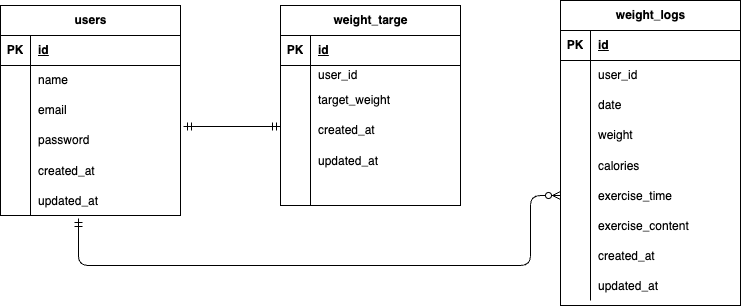

The diagram above was exported from draw.io. Its source (the exported page's mxGraphModel, read from the mxfile embedded in the PNG):
<mxGraphModel dx="280" dy="372" grid="1" gridSize="10" guides="1" tooltips="1" connect="1" arrows="1" fold="1" page="1" pageScale="1" pageWidth="827" pageHeight="1169" math="0" shadow="0">
  <root>
    <mxCell id="0" />
    <mxCell id="1" parent="0" />
    <mxCell id="2" value="users" style="shape=table;startSize=30;container=1;collapsible=1;childLayout=tableLayout;fixedRows=1;rowLines=0;fontStyle=1;align=center;resizeLast=1;html=1;" vertex="1" parent="1">
      <mxGeometry x="40" y="120" width="180" height="210" as="geometry" />
    </mxCell>
    <mxCell id="3" value="" style="shape=tableRow;horizontal=0;startSize=0;swimlaneHead=0;swimlaneBody=0;fillColor=none;collapsible=0;dropTarget=0;points=[[0,0.5],[1,0.5]];portConstraint=eastwest;top=0;left=0;right=0;bottom=1;" vertex="1" parent="2">
      <mxGeometry y="30" width="180" height="30" as="geometry" />
    </mxCell>
    <mxCell id="4" value="PK" style="shape=partialRectangle;connectable=0;fillColor=none;top=0;left=0;bottom=0;right=0;fontStyle=1;overflow=hidden;whiteSpace=wrap;html=1;" vertex="1" parent="3">
      <mxGeometry width="30" height="30" as="geometry">
        <mxRectangle width="30" height="30" as="alternateBounds" />
      </mxGeometry>
    </mxCell>
    <mxCell id="5" value="id" style="shape=partialRectangle;connectable=0;fillColor=none;top=0;left=0;bottom=0;right=0;align=left;spacingLeft=6;fontStyle=5;overflow=hidden;whiteSpace=wrap;html=1;" vertex="1" parent="3">
      <mxGeometry x="30" width="150" height="30" as="geometry">
        <mxRectangle width="150" height="30" as="alternateBounds" />
      </mxGeometry>
    </mxCell>
    <mxCell id="6" value="" style="shape=tableRow;horizontal=0;startSize=0;swimlaneHead=0;swimlaneBody=0;fillColor=none;collapsible=0;dropTarget=0;points=[[0,0.5],[1,0.5]];portConstraint=eastwest;top=0;left=0;right=0;bottom=0;" vertex="1" parent="2">
      <mxGeometry y="60" width="180" height="30" as="geometry" />
    </mxCell>
    <mxCell id="7" value="" style="shape=partialRectangle;connectable=0;fillColor=none;top=0;left=0;bottom=0;right=0;editable=1;overflow=hidden;whiteSpace=wrap;html=1;" vertex="1" parent="6">
      <mxGeometry width="30" height="30" as="geometry">
        <mxRectangle width="30" height="30" as="alternateBounds" />
      </mxGeometry>
    </mxCell>
    <mxCell id="8" value="name" style="shape=partialRectangle;connectable=0;fillColor=none;top=0;left=0;bottom=0;right=0;align=left;spacingLeft=6;overflow=hidden;whiteSpace=wrap;html=1;" vertex="1" parent="6">
      <mxGeometry x="30" width="150" height="30" as="geometry">
        <mxRectangle width="150" height="30" as="alternateBounds" />
      </mxGeometry>
    </mxCell>
    <mxCell id="9" value="" style="shape=tableRow;horizontal=0;startSize=0;swimlaneHead=0;swimlaneBody=0;fillColor=none;collapsible=0;dropTarget=0;points=[[0,0.5],[1,0.5]];portConstraint=eastwest;top=0;left=0;right=0;bottom=0;" vertex="1" parent="2">
      <mxGeometry y="90" width="180" height="30" as="geometry" />
    </mxCell>
    <mxCell id="10" value="" style="shape=partialRectangle;connectable=0;fillColor=none;top=0;left=0;bottom=0;right=0;editable=1;overflow=hidden;whiteSpace=wrap;html=1;" vertex="1" parent="9">
      <mxGeometry width="30" height="30" as="geometry">
        <mxRectangle width="30" height="30" as="alternateBounds" />
      </mxGeometry>
    </mxCell>
    <mxCell id="11" value="email" style="shape=partialRectangle;connectable=0;fillColor=none;top=0;left=0;bottom=0;right=0;align=left;spacingLeft=6;overflow=hidden;whiteSpace=wrap;html=1;" vertex="1" parent="9">
      <mxGeometry x="30" width="150" height="30" as="geometry">
        <mxRectangle width="150" height="30" as="alternateBounds" />
      </mxGeometry>
    </mxCell>
    <mxCell id="12" value="" style="shape=tableRow;horizontal=0;startSize=0;swimlaneHead=0;swimlaneBody=0;fillColor=none;collapsible=0;dropTarget=0;points=[[0,0.5],[1,0.5]];portConstraint=eastwest;top=0;left=0;right=0;bottom=0;" vertex="1" parent="2">
      <mxGeometry y="120" width="180" height="30" as="geometry" />
    </mxCell>
    <mxCell id="13" value="" style="shape=partialRectangle;connectable=0;fillColor=none;top=0;left=0;bottom=0;right=0;editable=1;overflow=hidden;whiteSpace=wrap;html=1;" vertex="1" parent="12">
      <mxGeometry width="30" height="30" as="geometry">
        <mxRectangle width="30" height="30" as="alternateBounds" />
      </mxGeometry>
    </mxCell>
    <mxCell id="14" value="password" style="shape=partialRectangle;connectable=0;fillColor=none;top=0;left=0;bottom=0;right=0;align=left;spacingLeft=6;overflow=hidden;whiteSpace=wrap;html=1;" vertex="1" parent="12">
      <mxGeometry x="30" width="150" height="30" as="geometry">
        <mxRectangle width="150" height="30" as="alternateBounds" />
      </mxGeometry>
    </mxCell>
    <mxCell id="43" value="" style="shape=tableRow;horizontal=0;startSize=0;swimlaneHead=0;swimlaneBody=0;fillColor=none;collapsible=0;dropTarget=0;points=[[0,0.5],[1,0.5]];portConstraint=eastwest;top=0;left=0;right=0;bottom=0;" vertex="1" parent="2">
      <mxGeometry y="150" width="180" height="30" as="geometry" />
    </mxCell>
    <mxCell id="44" value="" style="shape=partialRectangle;connectable=0;fillColor=none;top=0;left=0;bottom=0;right=0;editable=1;overflow=hidden;" vertex="1" parent="43">
      <mxGeometry width="30" height="30" as="geometry">
        <mxRectangle width="30" height="30" as="alternateBounds" />
      </mxGeometry>
    </mxCell>
    <mxCell id="45" value="created_at" style="shape=partialRectangle;connectable=0;fillColor=none;top=0;left=0;bottom=0;right=0;align=left;spacingLeft=6;overflow=hidden;" vertex="1" parent="43">
      <mxGeometry x="30" width="150" height="30" as="geometry">
        <mxRectangle width="150" height="30" as="alternateBounds" />
      </mxGeometry>
    </mxCell>
    <mxCell id="47" value="" style="shape=tableRow;horizontal=0;startSize=0;swimlaneHead=0;swimlaneBody=0;fillColor=none;collapsible=0;dropTarget=0;points=[[0,0.5],[1,0.5]];portConstraint=eastwest;top=0;left=0;right=0;bottom=0;" vertex="1" parent="2">
      <mxGeometry y="180" width="180" height="30" as="geometry" />
    </mxCell>
    <mxCell id="48" value="" style="shape=partialRectangle;connectable=0;fillColor=none;top=0;left=0;bottom=0;right=0;editable=1;overflow=hidden;" vertex="1" parent="47">
      <mxGeometry width="30" height="30" as="geometry">
        <mxRectangle width="30" height="30" as="alternateBounds" />
      </mxGeometry>
    </mxCell>
    <mxCell id="49" value="updated_at" style="shape=partialRectangle;connectable=0;fillColor=none;top=0;left=0;bottom=0;right=0;align=left;spacingLeft=6;overflow=hidden;" vertex="1" parent="47">
      <mxGeometry x="30" width="150" height="30" as="geometry">
        <mxRectangle width="150" height="30" as="alternateBounds" />
      </mxGeometry>
    </mxCell>
    <mxCell id="15" value="&lt;span class=&quot;notion-enable-hover&quot; data-token-index=&quot;0&quot;&gt;weight_targe&lt;/span&gt;" style="shape=table;startSize=30;container=1;collapsible=1;childLayout=tableLayout;fixedRows=1;rowLines=0;fontStyle=1;align=center;resizeLast=1;html=1;" vertex="1" parent="1">
      <mxGeometry x="320" y="120" width="180" height="200" as="geometry" />
    </mxCell>
    <mxCell id="16" value="" style="shape=tableRow;horizontal=0;startSize=0;swimlaneHead=0;swimlaneBody=0;fillColor=none;collapsible=0;dropTarget=0;points=[[0,0.5],[1,0.5]];portConstraint=eastwest;top=0;left=0;right=0;bottom=1;" vertex="1" parent="15">
      <mxGeometry y="30" width="180" height="30" as="geometry" />
    </mxCell>
    <mxCell id="17" value="PK" style="shape=partialRectangle;connectable=0;fillColor=none;top=0;left=0;bottom=0;right=0;fontStyle=1;overflow=hidden;whiteSpace=wrap;html=1;" vertex="1" parent="16">
      <mxGeometry width="30" height="30" as="geometry">
        <mxRectangle width="30" height="30" as="alternateBounds" />
      </mxGeometry>
    </mxCell>
    <mxCell id="18" value="id" style="shape=partialRectangle;connectable=0;fillColor=none;top=0;left=0;bottom=0;right=0;align=left;spacingLeft=6;fontStyle=5;overflow=hidden;whiteSpace=wrap;html=1;" vertex="1" parent="16">
      <mxGeometry x="30" width="150" height="30" as="geometry">
        <mxRectangle width="150" height="30" as="alternateBounds" />
      </mxGeometry>
    </mxCell>
    <mxCell id="19" value="" style="shape=tableRow;horizontal=0;startSize=0;swimlaneHead=0;swimlaneBody=0;fillColor=none;collapsible=0;dropTarget=0;points=[[0,0.5],[1,0.5]];portConstraint=eastwest;top=0;left=0;right=0;bottom=0;" vertex="1" parent="15">
      <mxGeometry y="60" width="180" height="20" as="geometry" />
    </mxCell>
    <mxCell id="20" value="" style="shape=partialRectangle;connectable=0;fillColor=none;top=0;left=0;bottom=0;right=0;editable=1;overflow=hidden;whiteSpace=wrap;html=1;" vertex="1" parent="19">
      <mxGeometry width="30" height="20" as="geometry">
        <mxRectangle width="30" height="20" as="alternateBounds" />
      </mxGeometry>
    </mxCell>
    <mxCell id="21" value="user_id" style="shape=partialRectangle;connectable=0;fillColor=none;top=0;left=0;bottom=0;right=0;align=left;spacingLeft=6;overflow=hidden;whiteSpace=wrap;html=1;" vertex="1" parent="19">
      <mxGeometry x="30" width="150" height="20" as="geometry">
        <mxRectangle width="150" height="20" as="alternateBounds" />
      </mxGeometry>
    </mxCell>
    <mxCell id="22" value="" style="shape=tableRow;horizontal=0;startSize=0;swimlaneHead=0;swimlaneBody=0;fillColor=none;collapsible=0;dropTarget=0;points=[[0,0.5],[1,0.5]];portConstraint=eastwest;top=0;left=0;right=0;bottom=0;" vertex="1" parent="15">
      <mxGeometry y="80" width="180" height="30" as="geometry" />
    </mxCell>
    <mxCell id="23" value="" style="shape=partialRectangle;connectable=0;fillColor=none;top=0;left=0;bottom=0;right=0;editable=1;overflow=hidden;whiteSpace=wrap;html=1;" vertex="1" parent="22">
      <mxGeometry width="30" height="30" as="geometry">
        <mxRectangle width="30" height="30" as="alternateBounds" />
      </mxGeometry>
    </mxCell>
    <mxCell id="24" value="target_weight" style="shape=partialRectangle;connectable=0;fillColor=none;top=0;left=0;bottom=0;right=0;align=left;spacingLeft=6;overflow=hidden;whiteSpace=wrap;html=1;" vertex="1" parent="22">
      <mxGeometry x="30" width="150" height="30" as="geometry">
        <mxRectangle width="150" height="30" as="alternateBounds" />
      </mxGeometry>
    </mxCell>
    <mxCell id="25" value="" style="shape=tableRow;horizontal=0;startSize=0;swimlaneHead=0;swimlaneBody=0;fillColor=none;collapsible=0;dropTarget=0;points=[[0,0.5],[1,0.5]];portConstraint=eastwest;top=0;left=0;right=0;bottom=0;" vertex="1" parent="15">
      <mxGeometry y="110" width="180" height="30" as="geometry" />
    </mxCell>
    <mxCell id="26" value="" style="shape=partialRectangle;connectable=0;fillColor=none;top=0;left=0;bottom=0;right=0;editable=1;overflow=hidden;whiteSpace=wrap;html=1;" vertex="1" parent="25">
      <mxGeometry width="30" height="30" as="geometry">
        <mxRectangle width="30" height="30" as="alternateBounds" />
      </mxGeometry>
    </mxCell>
    <mxCell id="27" value="created_at" style="shape=partialRectangle;connectable=0;fillColor=none;top=0;left=0;bottom=0;right=0;align=left;spacingLeft=6;overflow=hidden;whiteSpace=wrap;html=1;" vertex="1" parent="25">
      <mxGeometry x="30" width="150" height="30" as="geometry">
        <mxRectangle width="150" height="30" as="alternateBounds" />
      </mxGeometry>
    </mxCell>
    <mxCell id="55" value="" style="shape=tableRow;horizontal=0;startSize=0;swimlaneHead=0;swimlaneBody=0;fillColor=none;collapsible=0;dropTarget=0;points=[[0,0.5],[1,0.5]];portConstraint=eastwest;top=0;left=0;right=0;bottom=0;" vertex="1" parent="15">
      <mxGeometry y="140" width="180" height="30" as="geometry" />
    </mxCell>
    <mxCell id="56" value="" style="shape=partialRectangle;connectable=0;fillColor=none;top=0;left=0;bottom=0;right=0;editable=1;overflow=hidden;" vertex="1" parent="55">
      <mxGeometry width="30" height="30" as="geometry">
        <mxRectangle width="30" height="30" as="alternateBounds" />
      </mxGeometry>
    </mxCell>
    <mxCell id="57" value="updated_at" style="shape=partialRectangle;connectable=0;fillColor=none;top=0;left=0;bottom=0;right=0;align=left;spacingLeft=6;overflow=hidden;" vertex="1" parent="55">
      <mxGeometry x="30" width="150" height="30" as="geometry">
        <mxRectangle width="150" height="30" as="alternateBounds" />
      </mxGeometry>
    </mxCell>
    <mxCell id="59" value="" style="shape=tableRow;horizontal=0;startSize=0;swimlaneHead=0;swimlaneBody=0;fillColor=none;collapsible=0;dropTarget=0;points=[[0,0.5],[1,0.5]];portConstraint=eastwest;top=0;left=0;right=0;bottom=0;" vertex="1" parent="15">
      <mxGeometry y="170" width="180" height="30" as="geometry" />
    </mxCell>
    <mxCell id="60" value="" style="shape=partialRectangle;connectable=0;fillColor=none;top=0;left=0;bottom=0;right=0;editable=1;overflow=hidden;" vertex="1" parent="59">
      <mxGeometry width="30" height="30" as="geometry">
        <mxRectangle width="30" height="30" as="alternateBounds" />
      </mxGeometry>
    </mxCell>
    <mxCell id="61" value="" style="shape=partialRectangle;connectable=0;fillColor=none;top=0;left=0;bottom=0;right=0;align=left;spacingLeft=6;overflow=hidden;" vertex="1" parent="59">
      <mxGeometry x="30" width="150" height="30" as="geometry">
        <mxRectangle width="150" height="30" as="alternateBounds" />
      </mxGeometry>
    </mxCell>
    <mxCell id="28" value="&lt;span class=&quot;notion-enable-hover&quot; data-token-index=&quot;0&quot;&gt;weight_logs&lt;/span&gt;" style="shape=table;startSize=30;container=1;collapsible=1;childLayout=tableLayout;fixedRows=1;rowLines=0;fontStyle=1;align=center;resizeLast=1;html=1;" vertex="1" parent="1">
      <mxGeometry x="600" y="115" width="180" height="305" as="geometry" />
    </mxCell>
    <mxCell id="29" value="" style="shape=tableRow;horizontal=0;startSize=0;swimlaneHead=0;swimlaneBody=0;fillColor=none;collapsible=0;dropTarget=0;points=[[0,0.5],[1,0.5]];portConstraint=eastwest;top=0;left=0;right=0;bottom=1;" vertex="1" parent="28">
      <mxGeometry y="30" width="180" height="30" as="geometry" />
    </mxCell>
    <mxCell id="30" value="PK" style="shape=partialRectangle;connectable=0;fillColor=none;top=0;left=0;bottom=0;right=0;fontStyle=1;overflow=hidden;whiteSpace=wrap;html=1;" vertex="1" parent="29">
      <mxGeometry width="30" height="30" as="geometry">
        <mxRectangle width="30" height="30" as="alternateBounds" />
      </mxGeometry>
    </mxCell>
    <mxCell id="31" value="id" style="shape=partialRectangle;connectable=0;fillColor=none;top=0;left=0;bottom=0;right=0;align=left;spacingLeft=6;fontStyle=5;overflow=hidden;whiteSpace=wrap;html=1;" vertex="1" parent="29">
      <mxGeometry x="30" width="150" height="30" as="geometry">
        <mxRectangle width="150" height="30" as="alternateBounds" />
      </mxGeometry>
    </mxCell>
    <mxCell id="32" value="" style="shape=tableRow;horizontal=0;startSize=0;swimlaneHead=0;swimlaneBody=0;fillColor=none;collapsible=0;dropTarget=0;points=[[0,0.5],[1,0.5]];portConstraint=eastwest;top=0;left=0;right=0;bottom=0;" vertex="1" parent="28">
      <mxGeometry y="60" width="180" height="30" as="geometry" />
    </mxCell>
    <mxCell id="33" value="" style="shape=partialRectangle;connectable=0;fillColor=none;top=0;left=0;bottom=0;right=0;editable=1;overflow=hidden;whiteSpace=wrap;html=1;" vertex="1" parent="32">
      <mxGeometry width="30" height="30" as="geometry">
        <mxRectangle width="30" height="30" as="alternateBounds" />
      </mxGeometry>
    </mxCell>
    <mxCell id="34" value="user_id" style="shape=partialRectangle;connectable=0;fillColor=none;top=0;left=0;bottom=0;right=0;align=left;spacingLeft=6;overflow=hidden;whiteSpace=wrap;html=1;" vertex="1" parent="32">
      <mxGeometry x="30" width="150" height="30" as="geometry">
        <mxRectangle width="150" height="30" as="alternateBounds" />
      </mxGeometry>
    </mxCell>
    <mxCell id="35" value="" style="shape=tableRow;horizontal=0;startSize=0;swimlaneHead=0;swimlaneBody=0;fillColor=none;collapsible=0;dropTarget=0;points=[[0,0.5],[1,0.5]];portConstraint=eastwest;top=0;left=0;right=0;bottom=0;" vertex="1" parent="28">
      <mxGeometry y="90" width="180" height="30" as="geometry" />
    </mxCell>
    <mxCell id="36" value="" style="shape=partialRectangle;connectable=0;fillColor=none;top=0;left=0;bottom=0;right=0;editable=1;overflow=hidden;whiteSpace=wrap;html=1;" vertex="1" parent="35">
      <mxGeometry width="30" height="30" as="geometry">
        <mxRectangle width="30" height="30" as="alternateBounds" />
      </mxGeometry>
    </mxCell>
    <mxCell id="37" value="date" style="shape=partialRectangle;connectable=0;fillColor=none;top=0;left=0;bottom=0;right=0;align=left;spacingLeft=6;overflow=hidden;whiteSpace=wrap;html=1;" vertex="1" parent="35">
      <mxGeometry x="30" width="150" height="30" as="geometry">
        <mxRectangle width="150" height="30" as="alternateBounds" />
      </mxGeometry>
    </mxCell>
    <mxCell id="38" value="" style="shape=tableRow;horizontal=0;startSize=0;swimlaneHead=0;swimlaneBody=0;fillColor=none;collapsible=0;dropTarget=0;points=[[0,0.5],[1,0.5]];portConstraint=eastwest;top=0;left=0;right=0;bottom=0;" vertex="1" parent="28">
      <mxGeometry y="120" width="180" height="30" as="geometry" />
    </mxCell>
    <mxCell id="39" value="" style="shape=partialRectangle;connectable=0;fillColor=none;top=0;left=0;bottom=0;right=0;editable=1;overflow=hidden;whiteSpace=wrap;html=1;" vertex="1" parent="38">
      <mxGeometry width="30" height="30" as="geometry">
        <mxRectangle width="30" height="30" as="alternateBounds" />
      </mxGeometry>
    </mxCell>
    <mxCell id="40" value="weight" style="shape=partialRectangle;connectable=0;fillColor=none;top=0;left=0;bottom=0;right=0;align=left;spacingLeft=6;overflow=hidden;whiteSpace=wrap;html=1;" vertex="1" parent="38">
      <mxGeometry x="30" width="150" height="30" as="geometry">
        <mxRectangle width="150" height="30" as="alternateBounds" />
      </mxGeometry>
    </mxCell>
    <mxCell id="63" value="" style="shape=tableRow;horizontal=0;startSize=0;swimlaneHead=0;swimlaneBody=0;fillColor=none;collapsible=0;dropTarget=0;points=[[0,0.5],[1,0.5]];portConstraint=eastwest;top=0;left=0;right=0;bottom=0;" vertex="1" parent="28">
      <mxGeometry y="150" width="180" height="30" as="geometry" />
    </mxCell>
    <mxCell id="64" value="" style="shape=partialRectangle;connectable=0;fillColor=none;top=0;left=0;bottom=0;right=0;editable=1;overflow=hidden;" vertex="1" parent="63">
      <mxGeometry width="30" height="30" as="geometry">
        <mxRectangle width="30" height="30" as="alternateBounds" />
      </mxGeometry>
    </mxCell>
    <mxCell id="65" value="calories" style="shape=partialRectangle;connectable=0;fillColor=none;top=0;left=0;bottom=0;right=0;align=left;spacingLeft=6;overflow=hidden;" vertex="1" parent="63">
      <mxGeometry x="30" width="150" height="30" as="geometry">
        <mxRectangle width="150" height="30" as="alternateBounds" />
      </mxGeometry>
    </mxCell>
    <mxCell id="67" value="" style="shape=tableRow;horizontal=0;startSize=0;swimlaneHead=0;swimlaneBody=0;fillColor=none;collapsible=0;dropTarget=0;points=[[0,0.5],[1,0.5]];portConstraint=eastwest;top=0;left=0;right=0;bottom=0;" vertex="1" parent="28">
      <mxGeometry y="180" width="180" height="30" as="geometry" />
    </mxCell>
    <mxCell id="68" value="" style="shape=partialRectangle;connectable=0;fillColor=none;top=0;left=0;bottom=0;right=0;editable=1;overflow=hidden;" vertex="1" parent="67">
      <mxGeometry width="30" height="30" as="geometry">
        <mxRectangle width="30" height="30" as="alternateBounds" />
      </mxGeometry>
    </mxCell>
    <mxCell id="69" value="exercise_time" style="shape=partialRectangle;connectable=0;fillColor=none;top=0;left=0;bottom=0;right=0;align=left;spacingLeft=6;overflow=hidden;" vertex="1" parent="67">
      <mxGeometry x="30" width="150" height="30" as="geometry">
        <mxRectangle width="150" height="30" as="alternateBounds" />
      </mxGeometry>
    </mxCell>
    <mxCell id="71" value="" style="shape=tableRow;horizontal=0;startSize=0;swimlaneHead=0;swimlaneBody=0;fillColor=none;collapsible=0;dropTarget=0;points=[[0,0.5],[1,0.5]];portConstraint=eastwest;top=0;left=0;right=0;bottom=0;" vertex="1" parent="28">
      <mxGeometry y="210" width="180" height="30" as="geometry" />
    </mxCell>
    <mxCell id="72" value="" style="shape=partialRectangle;connectable=0;fillColor=none;top=0;left=0;bottom=0;right=0;editable=1;overflow=hidden;" vertex="1" parent="71">
      <mxGeometry width="30" height="30" as="geometry">
        <mxRectangle width="30" height="30" as="alternateBounds" />
      </mxGeometry>
    </mxCell>
    <mxCell id="73" value="exercise_content" style="shape=partialRectangle;connectable=0;fillColor=none;top=0;left=0;bottom=0;right=0;align=left;spacingLeft=6;overflow=hidden;" vertex="1" parent="71">
      <mxGeometry x="30" width="150" height="30" as="geometry">
        <mxRectangle width="150" height="30" as="alternateBounds" />
      </mxGeometry>
    </mxCell>
    <mxCell id="75" value="" style="shape=tableRow;horizontal=0;startSize=0;swimlaneHead=0;swimlaneBody=0;fillColor=none;collapsible=0;dropTarget=0;points=[[0,0.5],[1,0.5]];portConstraint=eastwest;top=0;left=0;right=0;bottom=0;" vertex="1" parent="28">
      <mxGeometry y="240" width="180" height="30" as="geometry" />
    </mxCell>
    <mxCell id="76" value="" style="shape=partialRectangle;connectable=0;fillColor=none;top=0;left=0;bottom=0;right=0;editable=1;overflow=hidden;" vertex="1" parent="75">
      <mxGeometry width="30" height="30" as="geometry">
        <mxRectangle width="30" height="30" as="alternateBounds" />
      </mxGeometry>
    </mxCell>
    <mxCell id="77" value="created_at" style="shape=partialRectangle;connectable=0;fillColor=none;top=0;left=0;bottom=0;right=0;align=left;spacingLeft=6;overflow=hidden;" vertex="1" parent="75">
      <mxGeometry x="30" width="150" height="30" as="geometry">
        <mxRectangle width="150" height="30" as="alternateBounds" />
      </mxGeometry>
    </mxCell>
    <mxCell id="79" value="" style="shape=tableRow;horizontal=0;startSize=0;swimlaneHead=0;swimlaneBody=0;fillColor=none;collapsible=0;dropTarget=0;points=[[0,0.5],[1,0.5]];portConstraint=eastwest;top=0;left=0;right=0;bottom=0;" vertex="1" parent="28">
      <mxGeometry y="270" width="180" height="30" as="geometry" />
    </mxCell>
    <mxCell id="80" value="" style="shape=partialRectangle;connectable=0;fillColor=none;top=0;left=0;bottom=0;right=0;editable=1;overflow=hidden;" vertex="1" parent="79">
      <mxGeometry width="30" height="30" as="geometry">
        <mxRectangle width="30" height="30" as="alternateBounds" />
      </mxGeometry>
    </mxCell>
    <mxCell id="81" value="updated_at" style="shape=partialRectangle;connectable=0;fillColor=none;top=0;left=0;bottom=0;right=0;align=left;spacingLeft=6;overflow=hidden;" vertex="1" parent="79">
      <mxGeometry x="30" width="150" height="30" as="geometry">
        <mxRectangle width="150" height="30" as="alternateBounds" />
      </mxGeometry>
    </mxCell>
    <mxCell id="82" value="" style="edgeStyle=entityRelationEdgeStyle;fontSize=12;html=1;endArrow=ERmandOne;startArrow=ERmandOne;exitX=1.017;exitY=0.033;exitDx=0;exitDy=0;exitPerimeter=0;" edge="1" parent="1" source="12">
      <mxGeometry width="100" height="100" relative="1" as="geometry">
        <mxPoint x="510" y="330" as="sourcePoint" />
        <mxPoint x="320" y="241" as="targetPoint" />
        <Array as="points">
          <mxPoint x="240" y="230" />
          <mxPoint x="270" y="250" />
          <mxPoint x="430" y="350" />
          <mxPoint x="560" y="300" />
        </Array>
      </mxGeometry>
    </mxCell>
    <mxCell id="83" value="" style="edgeStyle=orthogonalEdgeStyle;fontSize=12;html=1;endArrow=ERzeroToMany;startArrow=ERmandOne;entryX=0;entryY=0.5;entryDx=0;entryDy=0;exitX=0.433;exitY=1.1;exitDx=0;exitDy=0;exitPerimeter=0;" edge="1" parent="1" source="47" target="67">
      <mxGeometry width="100" height="100" relative="1" as="geometry">
        <mxPoint x="120" y="360" as="sourcePoint" />
        <mxPoint x="620" y="230" as="targetPoint" />
        <Array as="points">
          <mxPoint x="118" y="380" />
          <mxPoint x="570" y="380" />
          <mxPoint x="570" y="310" />
        </Array>
      </mxGeometry>
    </mxCell>
  </root>
</mxGraphModel>